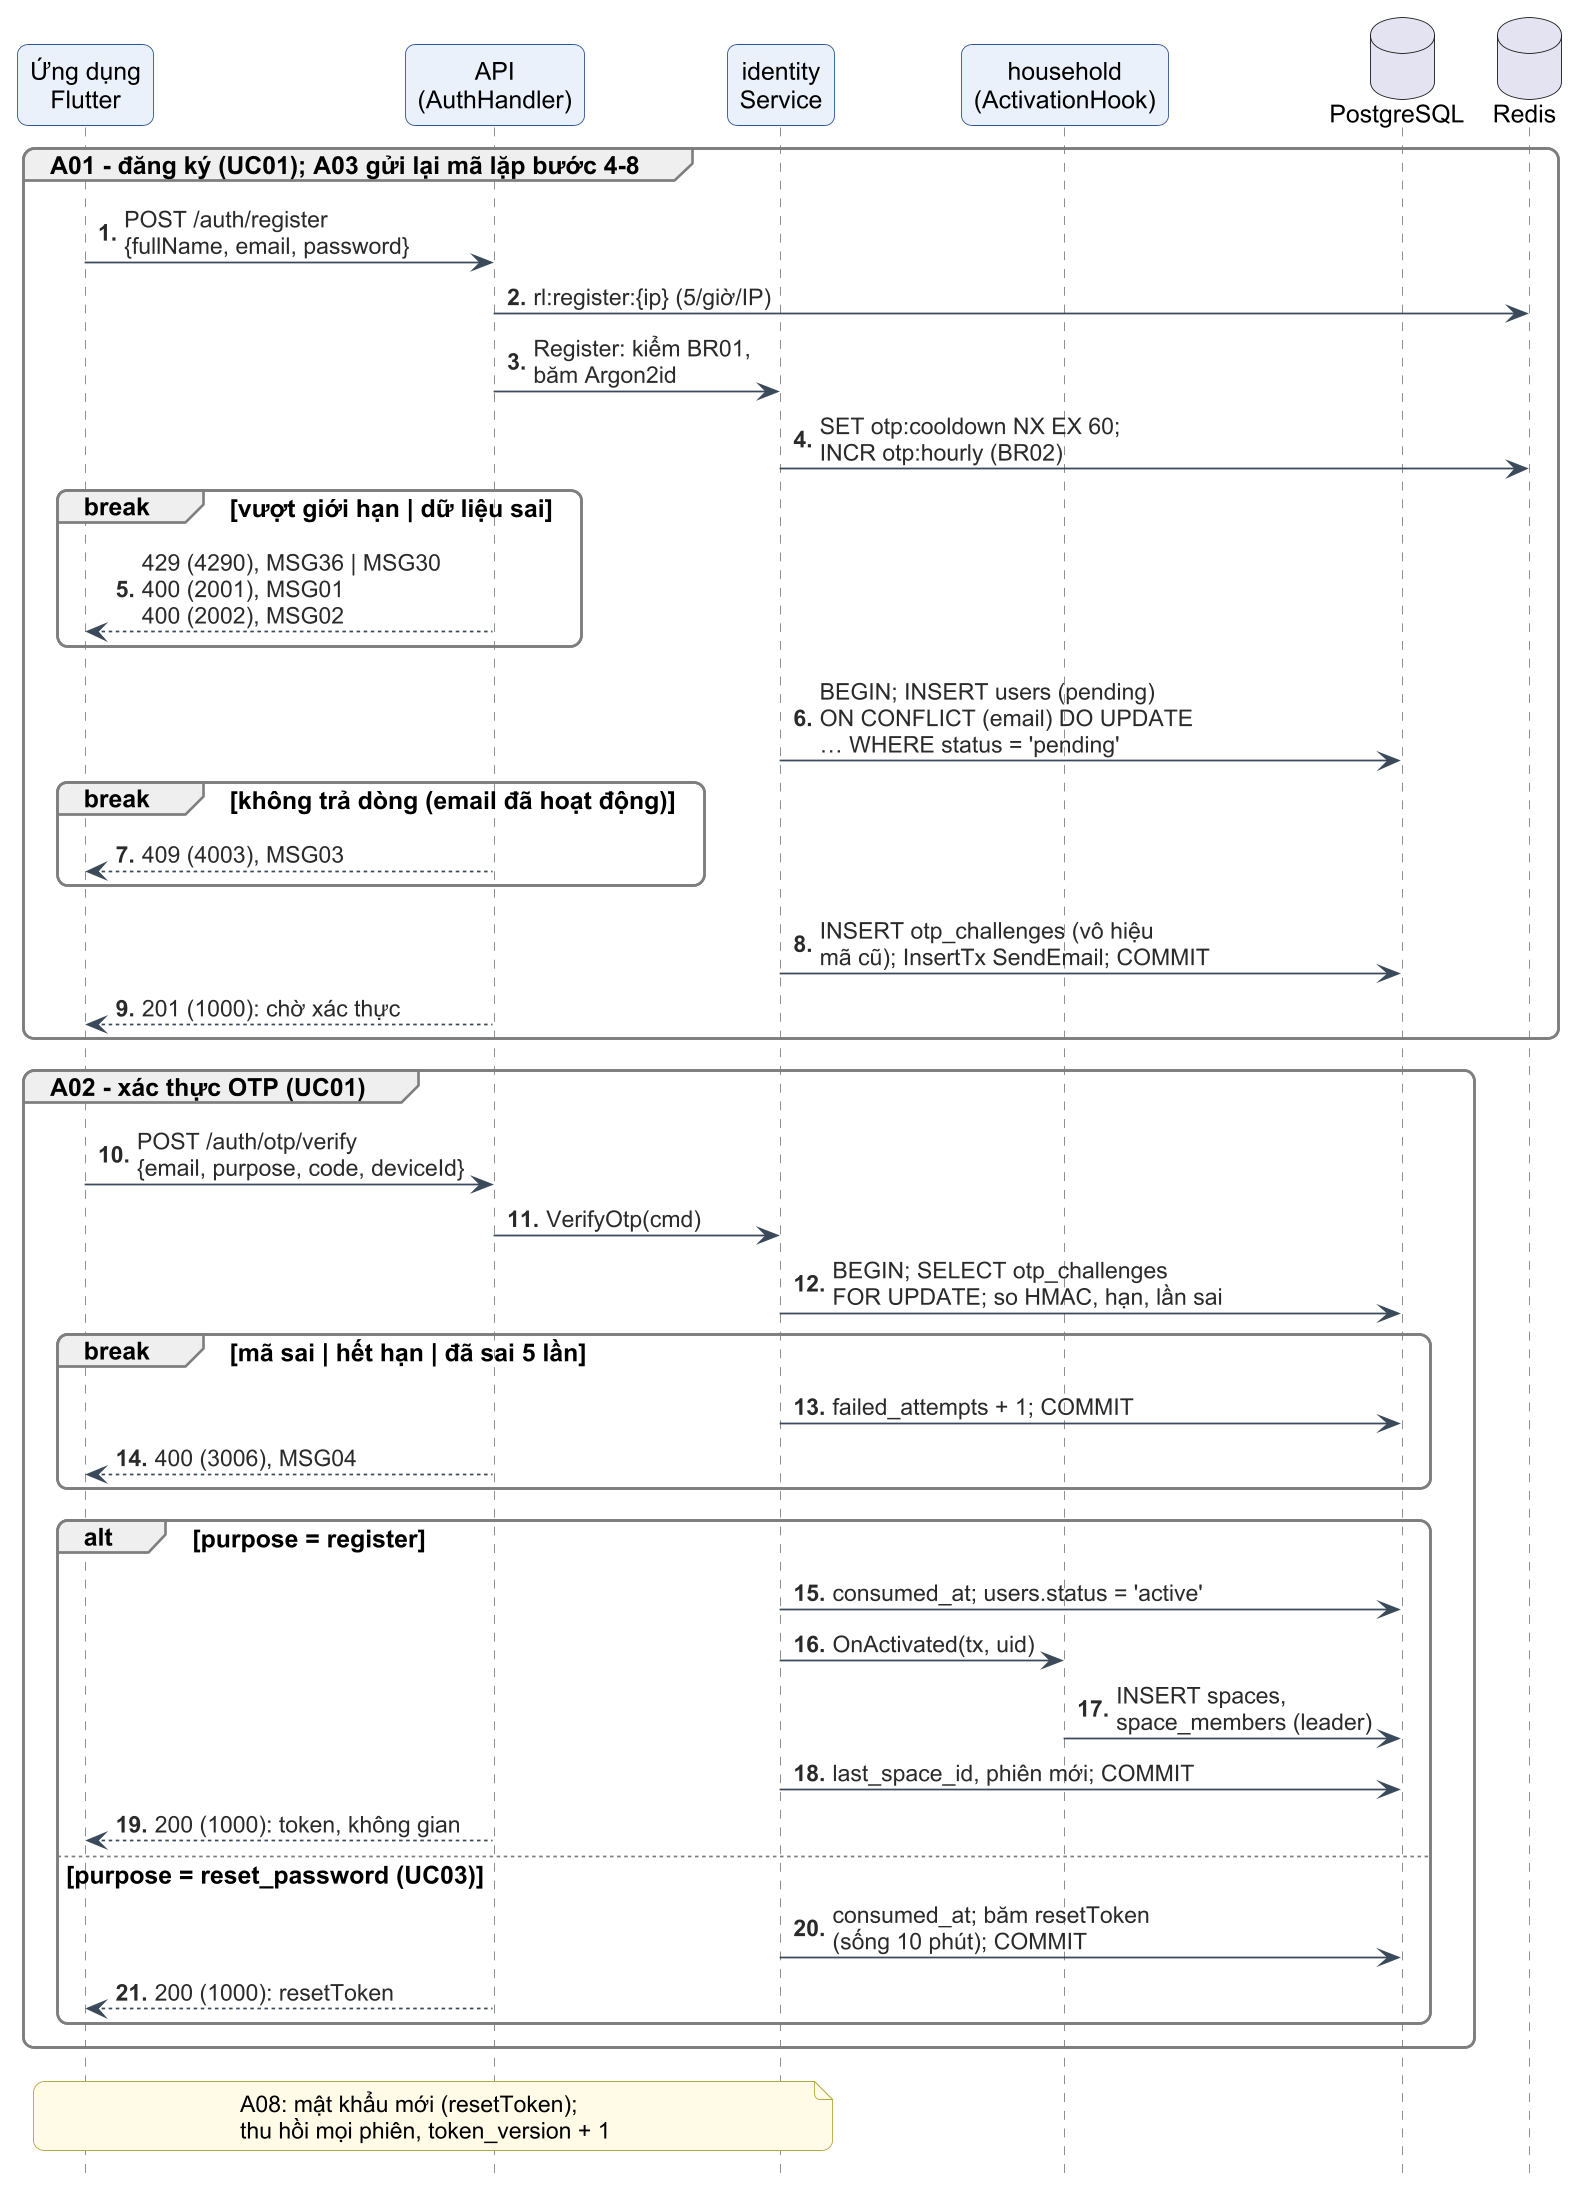

The diagram above was rendered by PlantUML. Its source (embedded in the PNG):
@startuml c3-35-seq-dang-ky-otp
!include _style-c3.iuml
autonumber "<b>0."
hide footbox

participant "Ứng dụng\nFlutter" as APP
participant "API\n(AuthHandler)" as API
participant "identity\nService" as SVC
participant "household\n(ActivationHook)" as HK
database "PostgreSQL" as PG
database "Redis" as RD

group A01 - đăng ký (UC01); A03 gửi lại mã lặp bước 4-8
  APP -> API : POST /auth/register\n{fullName, email, password}
  API -> RD : rl:register:{ip} (5/giờ/IP)
  API -> SVC : Register: kiểm BR01,\nbăm Argon2id
  SVC -> RD : SET otp:cooldown NX EX 60;\nINCR otp:hourly (BR02)
  break vượt giới hạn | dữ liệu sai
    API --> APP : 429 (4290), MSG36 | MSG30\n400 (2001), MSG01\n400 (2002), MSG02
  end
  SVC -> PG : BEGIN; INSERT users (pending)\nON CONFLICT (email) DO UPDATE\n… WHERE status = 'pending'
  break không trả dòng (email đã hoạt động)
    API --> APP : 409 (4003), MSG03
  end
  SVC -> PG : INSERT otp_challenges (vô hiệu\nmã cũ); InsertTx SendEmail; COMMIT
  API --> APP : 201 (1000): chờ xác thực
end

group A02 - xác thực OTP (UC01)
  APP -> API : POST /auth/otp/verify\n{email, purpose, code, deviceId}
  API -> SVC : VerifyOtp(cmd)
  SVC -> PG : BEGIN; SELECT otp_challenges\nFOR UPDATE; so HMAC, hạn, lần sai
  break mã sai | hết hạn | đã sai 5 lần
    SVC -> PG : failed_attempts + 1; COMMIT
    API --> APP : 400 (3006), MSG04
  end
  alt purpose = register
    SVC -> PG : consumed_at; users.status = 'active'
    SVC -> HK : OnActivated(tx, uid)
    HK -> PG : INSERT spaces,\nspace_members (leader)
    SVC -> PG : last_space_id, phiên mới; COMMIT
    API --> APP : 200 (1000): token, không gian
  else purpose = reset_password (UC03)
    SVC -> PG : consumed_at; băm resetToken\n(sống 10 phút); COMMIT
    API --> APP : 200 (1000): resetToken
  end
end
note over APP, SVC : A08: mật khẩu mới (resetToken);\nthu hồi mọi phiên, token_version + 1
@enduml